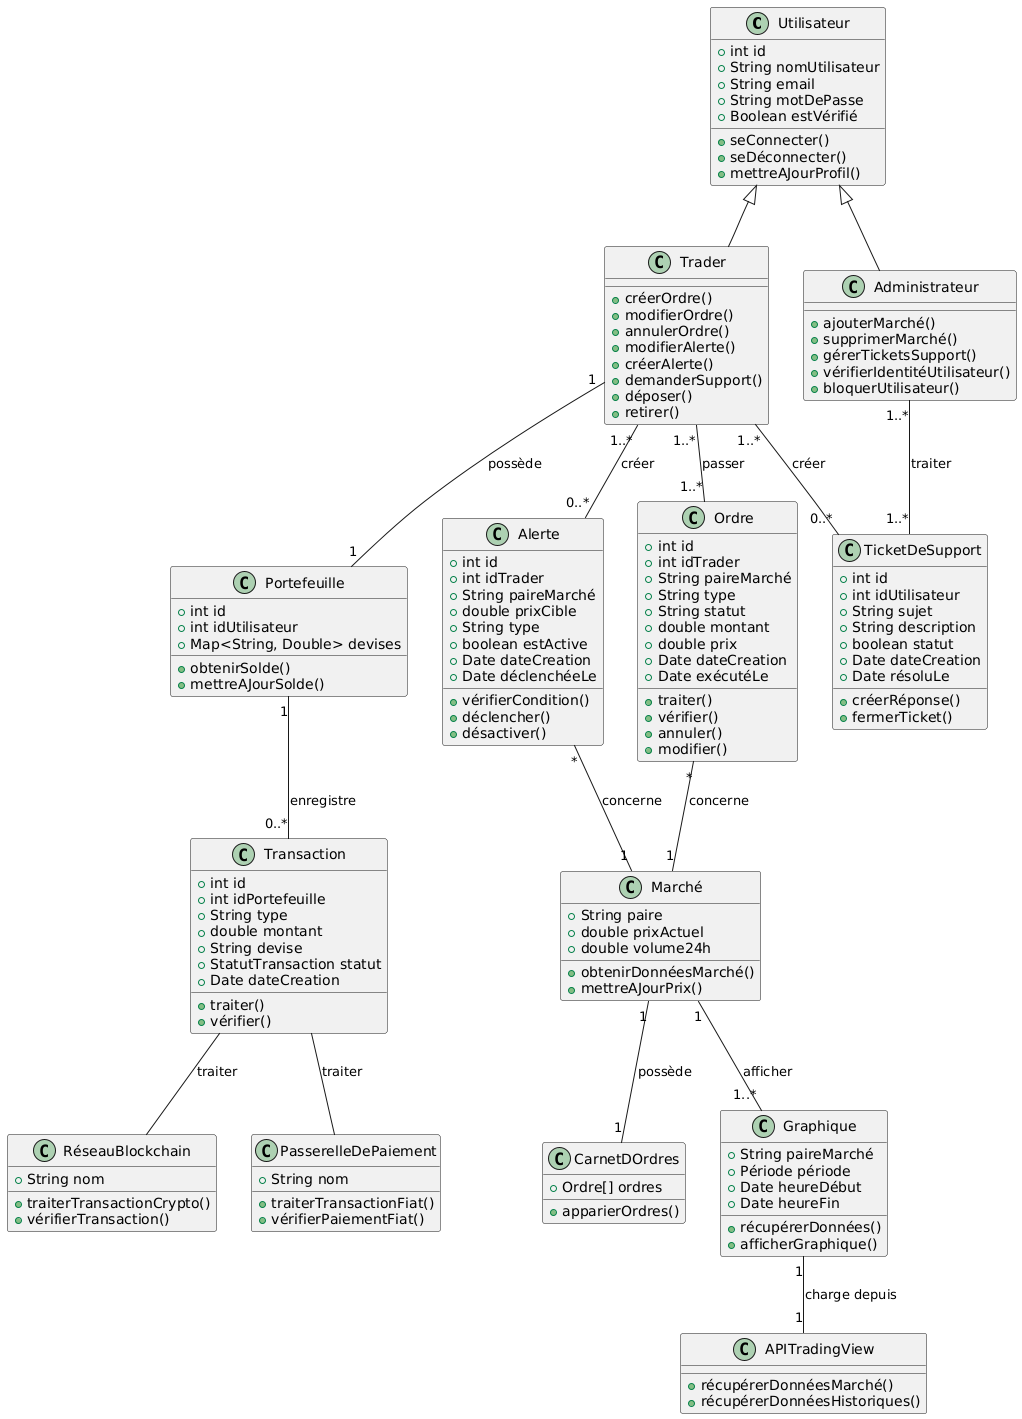

The diagram above was rendered by PlantUML. Its source (embedded in the PNG):
@startuml
class Utilisateur {
  +int id
  +String nomUtilisateur
  +String email
  +String motDePasse
  +Boolean estVérifié
  +seConnecter()
  +seDéconnecter()
  +mettreAJourProfil()
}

class Trader {
  +créerOrdre()
  +modifierOrdre()
  +annulerOrdre() 
  +modifierAlerte() 
  +créerAlerte()
  +demanderSupport()
  +déposer()
  +retirer()
}

class Administrateur {
  +ajouterMarché()
  +supprimerMarché()
  +gérerTicketsSupport()
  +vérifierIdentitéUtilisateur()
  +bloquerUtilisateur()
}

class Ordre {
  +int id
  +int idTrader
  +String paireMarché
  +String type
  +String statut
  +double montant
  +double prix
  +Date dateCreation
  +Date exécutéLe
  +traiter()
  +vérifier()
  +annuler()
  +modifier()
}


class CarnetDOrdres {
  +Ordre[] ordres
  +apparierOrdres()
}

class Marché {
  +String paire
  +double prixActuel
  +double volume24h
  +obtenirDonnéesMarché()
  +mettreAJourPrix()
}

class Graphique {
  +String paireMarché
  +Période période
  +Date heureDébut
  +Date heureFin
  +récupérerDonnées()
  +afficherGraphique()
}


class Portefeuille {
  +int id
  +int idUtilisateur
  +Map<String, Double> devises  
  +obtenirSolde()
  +mettreAJourSolde()
}

class Transaction {
  +int id
  +int idPortefeuille
  +String type
  +double montant
  +String devise
  +StatutTransaction statut
  +Date dateCreation
  +traiter()
  +vérifier()
}


class Alerte {
  +int id
  +int idTrader
  +String paireMarché
  +double prixCible
  +String type
  +boolean estActive
  +Date dateCreation
  +Date déclenchéeLe
  +vérifierCondition()
  +déclencher()
  +désactiver()
}


class RéseauBlockchain {
  +String nom
  +traiterTransactionCrypto()
  +vérifierTransaction()
}

class PasserelleDePaiement {
  +String nom
  +traiterTransactionFiat()
  +vérifierPaiementFiat()
}

class APITradingView {
  +récupérerDonnéesMarché()
  +récupérerDonnéesHistoriques()
}

class TicketDeSupport {
  +int id
  +int idUtilisateur
  +String sujet
  +String description
  +boolean statut
  +Date dateCreation
  +Date résoluLe
  +créerRéponse()
  +fermerTicket()
}



Utilisateur <|-- Trader
Utilisateur <|-- Administrateur

Trader "1..*" -- "1..*" Ordre : passer
Trader "1..*" -- "0..*" Alerte : créer
Trader "1" -- "1" Portefeuille : possède
Trader "1..*" -- "0..*" TicketDeSupport : créer

Administrateur "1..*" -- "1..*" TicketDeSupport : traiter

Ordre "*" -- "1" Marché : concerne 
Marché "1" -- "1..*" Graphique : afficher  
Marché "1" -- "1" CarnetDOrdres : possède 

Portefeuille "1" -- "0..*" Transaction : enregistre

Alerte "*" -- "1" Marché : concerne 

Transaction -- RéseauBlockchain : traiter 
Transaction -- PasserelleDePaiement : traiter 

Graphique "1" -- "1" APITradingView : charge depuis
@enduml